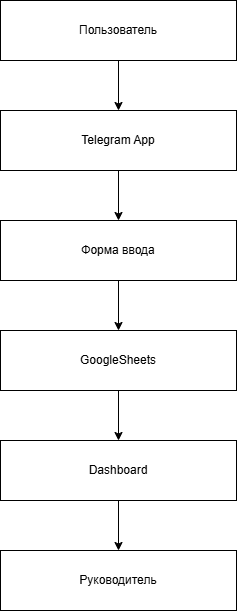

The diagram above was exported from draw.io. Its source (the exported page's mxGraphModel, read from the mxfile embedded in the PNG):
<mxGraphModel dx="1414" dy="760" grid="1" gridSize="10" guides="1" tooltips="1" connect="1" arrows="1" fold="1" page="1" pageScale="1" pageWidth="827" pageHeight="1169" math="0" shadow="0">
  <root>
    <mxCell id="0" />
    <mxCell id="1" parent="0" />
    <mxCell id="ukGJr66pKfYPtl4gru5i-2" edge="1" parent="1" source="ukGJr66pKfYPtl4gru5i-1" style="edgeStyle=orthogonalEdgeStyle;rounded=0;orthogonalLoop=1;jettySize=auto;html=1;" target="ukGJr66pKfYPtl4gru5i-3">
      <mxGeometry relative="1" as="geometry">
        <mxPoint x="414" y="190" as="targetPoint" />
      </mxGeometry>
    </mxCell>
    <mxCell id="ukGJr66pKfYPtl4gru5i-1" parent="1" style="rounded=0;whiteSpace=wrap;html=1;" value="Пользователь" vertex="1">
      <mxGeometry height="60" width="236" x="294" y="40" as="geometry" />
    </mxCell>
    <mxCell id="ukGJr66pKfYPtl4gru5i-9" edge="1" parent="1" source="ukGJr66pKfYPtl4gru5i-3" style="edgeStyle=orthogonalEdgeStyle;rounded=0;orthogonalLoop=1;jettySize=auto;html=1;" target="ukGJr66pKfYPtl4gru5i-8" value="">
      <mxGeometry relative="1" as="geometry" />
    </mxCell>
    <mxCell id="ukGJr66pKfYPtl4gru5i-3" parent="1" style="rounded=0;whiteSpace=wrap;html=1;" value="Telegram App" vertex="1">
      <mxGeometry height="60" width="236" x="294" y="150" as="geometry" />
    </mxCell>
    <mxCell id="ukGJr66pKfYPtl4gru5i-11" edge="1" parent="1" source="ukGJr66pKfYPtl4gru5i-8" style="edgeStyle=orthogonalEdgeStyle;rounded=0;orthogonalLoop=1;jettySize=auto;html=1;" target="ukGJr66pKfYPtl4gru5i-10" value="">
      <mxGeometry relative="1" as="geometry" />
    </mxCell>
    <mxCell id="ukGJr66pKfYPtl4gru5i-8" parent="1" style="whiteSpace=wrap;html=1;rounded=0;" value="Форма ввода" vertex="1">
      <mxGeometry height="60" width="236" x="294" y="260" as="geometry" />
    </mxCell>
    <mxCell id="ukGJr66pKfYPtl4gru5i-13" edge="1" parent="1" source="ukGJr66pKfYPtl4gru5i-10" style="edgeStyle=orthogonalEdgeStyle;rounded=0;orthogonalLoop=1;jettySize=auto;html=1;" target="ukGJr66pKfYPtl4gru5i-12" value="">
      <mxGeometry relative="1" as="geometry" />
    </mxCell>
    <mxCell id="ukGJr66pKfYPtl4gru5i-10" parent="1" style="whiteSpace=wrap;html=1;rounded=0;" value="GoogleSheets" vertex="1">
      <mxGeometry height="60" width="236" x="294" y="370" as="geometry" />
    </mxCell>
    <mxCell id="ukGJr66pKfYPtl4gru5i-15" edge="1" parent="1" source="ukGJr66pKfYPtl4gru5i-12" style="edgeStyle=orthogonalEdgeStyle;rounded=0;orthogonalLoop=1;jettySize=auto;html=1;" target="ukGJr66pKfYPtl4gru5i-14" value="">
      <mxGeometry relative="1" as="geometry" />
    </mxCell>
    <mxCell id="ukGJr66pKfYPtl4gru5i-12" parent="1" style="whiteSpace=wrap;html=1;rounded=0;" value="Dashboard" vertex="1">
      <mxGeometry height="60" width="236" x="294" y="480" as="geometry" />
    </mxCell>
    <mxCell id="ukGJr66pKfYPtl4gru5i-14" parent="1" style="whiteSpace=wrap;html=1;rounded=0;" value="Руководитель" vertex="1">
      <mxGeometry height="60" width="236" x="294" y="590" as="geometry" />
    </mxCell>
  </root>
</mxGraphModel>